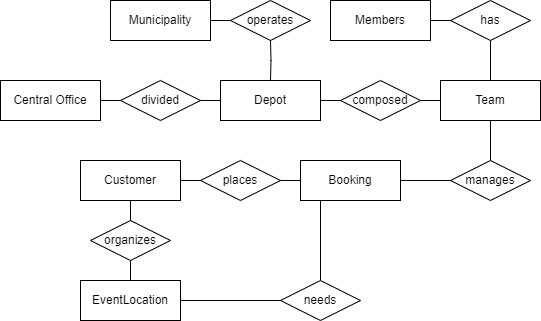

The diagram above was exported from draw.io. Its source (the exported page's mxGraphModel, read from the mxfile embedded in the PNG):
<mxGraphModel dx="1221" dy="823" grid="1" gridSize="10" guides="1" tooltips="1" connect="1" arrows="1" fold="1" page="1" pageScale="1" pageWidth="1169" pageHeight="827" math="0" shadow="0">
  <root>
    <mxCell id="0" />
    <mxCell id="1" parent="0" />
    <mxCell id="0HY2QTU3ovOS3yLnkUnt-12" style="edgeStyle=orthogonalEdgeStyle;rounded=0;orthogonalLoop=1;jettySize=auto;html=1;exitX=1;exitY=0.5;exitDx=0;exitDy=0;entryX=0;entryY=0.5;entryDx=0;entryDy=0;endArrow=none;endFill=0;" edge="1" parent="1" source="0HY2QTU3ovOS3yLnkUnt-11" target="0HY2QTU3ovOS3yLnkUnt-2">
      <mxGeometry relative="1" as="geometry" />
    </mxCell>
    <mxCell id="0HY2QTU3ovOS3yLnkUnt-1" value="Central Office" style="whiteSpace=wrap;html=1;align=center;" vertex="1" parent="1">
      <mxGeometry x="30" y="120" width="100" height="40" as="geometry" />
    </mxCell>
    <mxCell id="0HY2QTU3ovOS3yLnkUnt-13" style="edgeStyle=orthogonalEdgeStyle;rounded=0;orthogonalLoop=1;jettySize=auto;html=1;exitX=1;exitY=0.5;exitDx=0;exitDy=0;entryX=0;entryY=0.5;entryDx=0;entryDy=0;endArrow=none;endFill=0;" edge="1" parent="1" source="0HY2QTU3ovOS3yLnkUnt-2" target="0HY2QTU3ovOS3yLnkUnt-3">
      <mxGeometry relative="1" as="geometry" />
    </mxCell>
    <mxCell id="0HY2QTU3ovOS3yLnkUnt-2" value="Depot" style="whiteSpace=wrap;html=1;align=center;" vertex="1" parent="1">
      <mxGeometry x="250" y="120" width="100" height="40" as="geometry" />
    </mxCell>
    <mxCell id="0HY2QTU3ovOS3yLnkUnt-37" style="edgeStyle=orthogonalEdgeStyle;rounded=0;orthogonalLoop=1;jettySize=auto;html=1;exitX=0.5;exitY=0;exitDx=0;exitDy=0;entryX=1;entryY=0.5;entryDx=0;entryDy=0;endArrow=none;endFill=0;" edge="1" parent="1" source="0HY2QTU3ovOS3yLnkUnt-3" target="0HY2QTU3ovOS3yLnkUnt-7">
      <mxGeometry relative="1" as="geometry" />
    </mxCell>
    <mxCell id="0HY2QTU3ovOS3yLnkUnt-41" style="edgeStyle=orthogonalEdgeStyle;rounded=0;orthogonalLoop=1;jettySize=auto;html=1;exitX=0.5;exitY=1;exitDx=0;exitDy=0;entryX=1;entryY=0.5;entryDx=0;entryDy=0;endArrow=none;endFill=0;" edge="1" parent="1" source="0HY2QTU3ovOS3yLnkUnt-3" target="0HY2QTU3ovOS3yLnkUnt-4">
      <mxGeometry relative="1" as="geometry" />
    </mxCell>
    <mxCell id="0HY2QTU3ovOS3yLnkUnt-3" value="Team" style="whiteSpace=wrap;html=1;align=center;" vertex="1" parent="1">
      <mxGeometry x="470" y="120" width="100" height="40" as="geometry" />
    </mxCell>
    <mxCell id="0HY2QTU3ovOS3yLnkUnt-16" style="edgeStyle=orthogonalEdgeStyle;rounded=0;orthogonalLoop=1;jettySize=auto;html=1;exitX=0;exitY=0.5;exitDx=0;exitDy=0;endArrow=none;endFill=0;" edge="1" parent="1" source="0HY2QTU3ovOS3yLnkUnt-4" target="0HY2QTU3ovOS3yLnkUnt-5">
      <mxGeometry relative="1" as="geometry" />
    </mxCell>
    <mxCell id="0HY2QTU3ovOS3yLnkUnt-4" value="Booking" style="whiteSpace=wrap;html=1;align=center;" vertex="1" parent="1">
      <mxGeometry x="330" y="200" width="100" height="40" as="geometry" />
    </mxCell>
    <mxCell id="0HY2QTU3ovOS3yLnkUnt-17" style="edgeStyle=orthogonalEdgeStyle;rounded=0;orthogonalLoop=1;jettySize=auto;html=1;exitX=0.5;exitY=1;exitDx=0;exitDy=0;entryX=0.5;entryY=0;entryDx=0;entryDy=0;endArrow=none;endFill=0;" edge="1" parent="1" source="0HY2QTU3ovOS3yLnkUnt-5" target="0HY2QTU3ovOS3yLnkUnt-6">
      <mxGeometry relative="1" as="geometry" />
    </mxCell>
    <mxCell id="0HY2QTU3ovOS3yLnkUnt-5" value="Customer" style="whiteSpace=wrap;html=1;align=center;" vertex="1" parent="1">
      <mxGeometry x="110" y="200" width="100" height="40" as="geometry" />
    </mxCell>
    <mxCell id="0HY2QTU3ovOS3yLnkUnt-18" style="edgeStyle=orthogonalEdgeStyle;rounded=0;orthogonalLoop=1;jettySize=auto;html=1;exitX=1;exitY=0.5;exitDx=0;exitDy=0;entryX=0.5;entryY=1;entryDx=0;entryDy=0;endArrow=none;endFill=0;" edge="1" parent="1" source="0HY2QTU3ovOS3yLnkUnt-6" target="0HY2QTU3ovOS3yLnkUnt-4">
      <mxGeometry relative="1" as="geometry">
        <Array as="points">
          <mxPoint x="350" y="340" />
          <mxPoint x="350" y="240" />
        </Array>
      </mxGeometry>
    </mxCell>
    <mxCell id="0HY2QTU3ovOS3yLnkUnt-6" value="EventLocation" style="whiteSpace=wrap;html=1;align=center;" vertex="1" parent="1">
      <mxGeometry x="110" y="320" width="100" height="40" as="geometry" />
    </mxCell>
    <mxCell id="0HY2QTU3ovOS3yLnkUnt-7" value="Members" style="whiteSpace=wrap;html=1;align=center;" vertex="1" parent="1">
      <mxGeometry x="360" y="40" width="100" height="40" as="geometry" />
    </mxCell>
    <mxCell id="0HY2QTU3ovOS3yLnkUnt-21" value="" style="edgeStyle=orthogonalEdgeStyle;rounded=0;orthogonalLoop=1;jettySize=auto;html=1;exitX=1;exitY=0.5;exitDx=0;exitDy=0;entryX=0;entryY=0.5;entryDx=0;entryDy=0;endArrow=none;endFill=0;" edge="1" parent="1" source="0HY2QTU3ovOS3yLnkUnt-1" target="0HY2QTU3ovOS3yLnkUnt-11">
      <mxGeometry relative="1" as="geometry">
        <mxPoint x="89" y="140" as="sourcePoint" />
        <mxPoint x="250" y="140" as="targetPoint" />
      </mxGeometry>
    </mxCell>
    <mxCell id="0HY2QTU3ovOS3yLnkUnt-11" value="divided" style="rhombus;whiteSpace=wrap;html=1;" vertex="1" parent="1">
      <mxGeometry x="150" y="120" width="80" height="40" as="geometry" />
    </mxCell>
    <mxCell id="0HY2QTU3ovOS3yLnkUnt-22" value="composed" style="rhombus;whiteSpace=wrap;html=1;" vertex="1" parent="1">
      <mxGeometry x="370" y="120" width="80" height="40" as="geometry" />
    </mxCell>
    <mxCell id="0HY2QTU3ovOS3yLnkUnt-26" value="places" style="rhombus;whiteSpace=wrap;html=1;" vertex="1" parent="1">
      <mxGeometry x="230" y="200" width="80" height="40" as="geometry" />
    </mxCell>
    <mxCell id="0HY2QTU3ovOS3yLnkUnt-27" value="needs" style="rhombus;whiteSpace=wrap;html=1;" vertex="1" parent="1">
      <mxGeometry x="310" y="320" width="80" height="40" as="geometry" />
    </mxCell>
    <mxCell id="0HY2QTU3ovOS3yLnkUnt-42" value="manages" style="rhombus;whiteSpace=wrap;html=1;" vertex="1" parent="1">
      <mxGeometry x="480" y="200" width="80" height="40" as="geometry" />
    </mxCell>
    <mxCell id="0HY2QTU3ovOS3yLnkUnt-43" value="has" style="rhombus;whiteSpace=wrap;html=1;" vertex="1" parent="1">
      <mxGeometry x="480" y="40" width="80" height="40" as="geometry" />
    </mxCell>
    <mxCell id="0HY2QTU3ovOS3yLnkUnt-44" value="organizes" style="rhombus;whiteSpace=wrap;html=1;" vertex="1" parent="1">
      <mxGeometry x="120" y="260" width="80" height="40" as="geometry" />
    </mxCell>
    <mxCell id="CuKpT0v2vQpd2vNqHxPY-1" style="edgeStyle=orthogonalEdgeStyle;rounded=0;orthogonalLoop=1;jettySize=auto;html=1;exitX=0.5;exitY=0;exitDx=0;exitDy=0;entryX=0.5;entryY=1;entryDx=0;entryDy=0;endArrow=none;endFill=0;" edge="1" parent="1" target="CuKpT0v2vQpd2vNqHxPY-3">
      <mxGeometry relative="1" as="geometry">
        <mxPoint x="300" y="120" as="sourcePoint" />
      </mxGeometry>
    </mxCell>
    <mxCell id="CuKpT0v2vQpd2vNqHxPY-2" value="Municipality" style="whiteSpace=wrap;html=1;align=center;" vertex="1" parent="1">
      <mxGeometry x="140" y="40" width="100" height="40" as="geometry" />
    </mxCell>
    <mxCell id="CuKpT0v2vQpd2vNqHxPY-4" style="edgeStyle=orthogonalEdgeStyle;rounded=0;orthogonalLoop=1;jettySize=auto;html=1;exitX=0;exitY=0.5;exitDx=0;exitDy=0;entryX=1;entryY=0.5;entryDx=0;entryDy=0;endArrow=none;endFill=0;" edge="1" parent="1" source="CuKpT0v2vQpd2vNqHxPY-3" target="CuKpT0v2vQpd2vNqHxPY-2">
      <mxGeometry relative="1" as="geometry" />
    </mxCell>
    <mxCell id="CuKpT0v2vQpd2vNqHxPY-3" value="operates" style="rhombus;whiteSpace=wrap;html=1;" vertex="1" parent="1">
      <mxGeometry x="260" y="40" width="80" height="40" as="geometry" />
    </mxCell>
  </root>
</mxGraphModel>